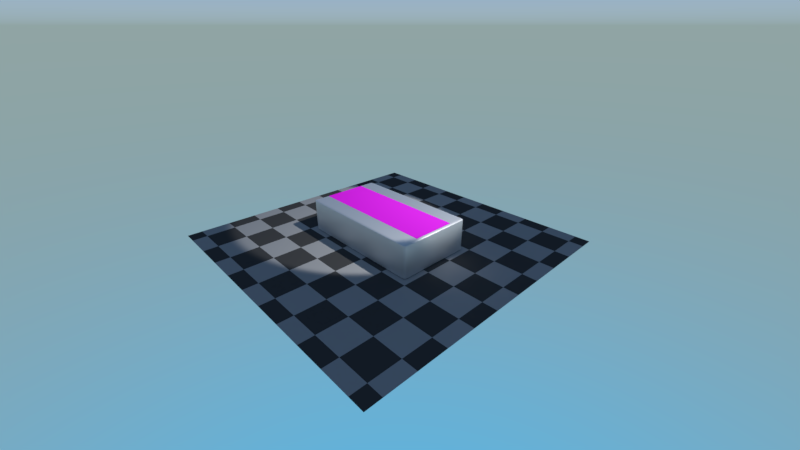 # Source: material_decal.blend  (saved by Blender 2.79.1; exported with 4.5.12 LTS)
import bpy
from mathutils import Matrix  # noqa: F401  (used for matrix-valued properties, if any)

bpy.ops.wm.read_factory_settings(use_empty=True)
scene = bpy.context.scene
scene.name = 'Scene'

# ---- collections
col_collection_1 = bpy.data.collections.new('Collection 1'); scene.collection.children.link(col_collection_1)

# ---- images (referenced by path relative to the original .blend; pixels are not part of the script)
import os
ASSET_DIR = os.environ.get("B2B_ASSET_DIR", "")  # directory of the original .blend (textures are referenced by path, not embedded)
HERE = os.path.dirname(os.path.abspath(__file__))  # packed textures are extracted next to this script under _unpacked/

def load_image(name, relpath, width, height, colorspace="sRGB"):
    """Load a texture the original file referenced (path relative to the .blend, or extracted next to this script)."""
    p = next((c for c in (os.path.join(HERE, relpath), os.path.join(ASSET_DIR, relpath)) if relpath and os.path.exists(c)), "")
    if p:
        img = bpy.data.images.load(p, check_existing=True)
        img.name = name
    else:  # same state as the original file: an image datablock whose file is absent (Cycles renders it pink)
        img = bpy.data.images.new(name, width, height)
        img.source = "FILE"
        img.filepath = "//" + (relpath or name)
    img.colorspace_settings.name = colorspace
    return img
img_dec_png = load_image('dec.png', 'dec.png', 1024, 1024, 'sRGB')
img_decbase_png = load_image('decbase.png', 'decbase.png', 1024, 1024, 'sRGB')

# ---- materials (node trees are filled in below, after node groups)
mat_material_001 = bpy.data.materials.new('Material.001')
mat_material_001.alpha_threshold = 0.0
mat_material_001.roughness = 0.5
mat_material = bpy.data.materials.new('Material')
mat_material.alpha_threshold = 0.0
mat_material.roughness = 0.5
mat_material.line_color = (0.0, 0.0, 0.0, 1.0)
mat_material_002 = bpy.data.materials.new('Material.002')
mat_material_002.alpha_threshold = 0.0
mat_material_002.roughness = 0.5
mat_material_002.line_color = (0.0, 0.0, 0.0, 1.0)

# ---- node groups
ng_armory_pbr = bpy.data.node_groups.new('Armory PBR', 'ShaderNodeTree')
_s = ng_armory_pbr.interface.new_socket(name='Surface', in_out='OUTPUT', socket_type='NodeSocketShader')
_s = ng_armory_pbr.interface.new_socket(name='Displacement', in_out='OUTPUT', socket_type='NodeSocketFloat')
_s = ng_armory_pbr.interface.new_socket(name='Base Color', in_out='INPUT', socket_type='NodeSocketColor')
_s.default_value = (0.8, 0.8, 0.8, 1.0)
_s = ng_armory_pbr.interface.new_socket(name='Opacity', in_out='INPUT', socket_type='NodeSocketFloat')
_s.default_value = 1.0
_s.min_value = 0.0
_s.max_value = 1.0
_s = ng_armory_pbr.interface.new_socket(name='Occlusion', in_out='INPUT', socket_type='NodeSocketFloat')
_s.default_value = 1.0
_s.min_value = 0.0
_s.max_value = 1.0
_s = ng_armory_pbr.interface.new_socket(name='Roughness', in_out='INPUT', socket_type='NodeSocketFloat')
_s.default_value = 0.1
_s.min_value = 0.0
_s.max_value = 1.0
_s = ng_armory_pbr.interface.new_socket(name='Metallic', in_out='INPUT', socket_type='NodeSocketFloat')
_s.min_value = 0.0
_s.max_value = 1.0
_s = ng_armory_pbr.interface.new_socket(name='Normal Map', in_out='INPUT', socket_type='NodeSocketColor')
_s.default_value = (0.5, 0.5, 1.0, 1.0)
_s = ng_armory_pbr.interface.new_socket(name='Emission', in_out='INPUT', socket_type='NodeSocketFloat')
_s.min_value = 0.0
_s.max_value = 100.0
_s = ng_armory_pbr.interface.new_socket(name='Height', in_out='INPUT', socket_type='NodeSocketFloat')
_s.min_value = 0.0
_s.max_value = 1.0
_s = ng_armory_pbr.interface.new_socket(name='Subsurface', in_out='INPUT', socket_type='NodeSocketFloat')
_s.min_value = 0.0
_s.max_value = 1.0
_N = ng_armory_pbr.nodes; _L = ng_armory_pbr.links
n0 = _N.new('ShaderNodeMix'); n0.name = 'Mix'; n0.location = (-970, 21)
n0.data_type = 'RGBA'
n0.blend_type = 'MULTIPLY'
n0.inputs[0].default_value = 1.0
n1 = _N.new('NodeGroupInput'); n1.name = 'Group Input'; n1.location = (-1317, -92)
n1.width = 152
n2 = _N.new('ShaderNodeMixShader'); n2.name = 'Mix Shader'; n2.location = (-438, -318)
n3 = _N.new('ShaderNodeEmission'); n3.name = 'Emission'; n3.location = (-721, -589)
n4 = _N.new('ShaderNodeBsdfPrincipled'); n4.name = 'Principled BSDF'; n4.location = (-744, -47)
n4.width = 185
n4.subsurface_method = 'BURLEY'
n4.inputs[3].default_value = 1.45
n4.inputs[9].default_value = (1.0, 1.0, 1.0)
n5 = _N.new('ShaderNodeNormalMap'); n5.name = 'Normal Map'; n5.location = (-1079, -425)
n6 = _N.new('NodeGroupOutput'); n6.name = 'Group Output'; n6.location = (-21, -242)
n6.width = 158
n7 = _N.new('ShaderNodeMixShader'); n7.name = 'Mix Shader.001'; n7.location = (-255, -71)
n8 = _N.new('ShaderNodeBsdfTransparent'); n8.name = 'Transparent BSDF'; n8.location = (-444, -142)
_L.new(n1.outputs[3], n4.inputs[2])
_L.new(n1.outputs[4], n4.inputs[1])
_L.new(n1.outputs[7], n6.inputs[1])
_L.new(n1.outputs[8], n4.inputs[8])
_L.new(n1.outputs[2], n0.inputs[7])
_L.new(n1.outputs[0], n0.inputs[6])
_L.new(n0.outputs[2], n4.inputs[0])
_L.new(n1.outputs[6], n2.inputs[0])
_L.new(n1.outputs[0], n3.inputs[0])
_L.new(n3.outputs[0], n2.inputs[2])
_L.new(n4.outputs[0], n2.inputs[1])
_L.new(n1.outputs[5], n5.inputs[1])
_L.new(n5.outputs[0], n4.inputs[5])
_L.new(n1.outputs[1], n7.inputs[0])
_L.new(n8.outputs[0], n7.inputs[1])
_L.new(n2.outputs[0], n7.inputs[2])
_L.new(n7.outputs[0], n6.inputs[0])
n6.is_active_output = True

# ---- material node trees
mat_material_001.use_nodes = True; mat_material_001.node_tree.nodes.clear()
_N = mat_material_001.node_tree.nodes; _L = mat_material_001.node_tree.links
n0 = _N.new('ShaderNodeOutputMaterial'); n0.name = 'Material Output'; n0.location = (300, 300)
n1 = _N.new('ShaderNodeGroup'); n1.name = 'Group.001'; n1.location = (73, 363)
n1.node_tree = ng_armory_pbr
n1.inputs[0].default_value = (0.8, 0.8, 0.8, 1.0)
n1.inputs[1].default_value = 1.0
n1.inputs[2].default_value = 1.0
n1.inputs[3].default_value = 0.6
n1.inputs[4].default_value = 1.0
n1.inputs[5].default_value = (0.5, 0.5, 1.0, 1.0)
n1.inputs[6].default_value = 0.0
n1.inputs[7].default_value = 0.0
n1.inputs[8].default_value = 0.0
_L.new(n1.outputs[0], n0.inputs[0])
n0.is_active_output = True
mat_material.use_nodes = True; mat_material.node_tree.nodes.clear()
_N = mat_material.node_tree.nodes; _L = mat_material.node_tree.links
n0 = _N.new('ShaderNodeOutputMaterial'); n0.name = 'Material Output'; n0.location = (248, 299)
n1 = _N.new('ShaderNodeTexImage'); n1.name = 'Image Texture'; n1.location = (-208, 149)
n1.width = 140
n1.image = img_dec_png
n2 = _N.new('ShaderNodeTexImage'); n2.name = 'Image Texture.001'; n2.location = (-366, 243)
n2.width = 140
n2.image = img_decbase_png
n3 = _N.new('ShaderNodeGroup'); n3.name = 'Group.001'; n3.location = (7, 288)
n3.node_tree = ng_armory_pbr
n3.inputs[1].default_value = 1.0
n3.inputs[2].default_value = 1.0
n3.inputs[3].default_value = 0.6
n3.inputs[4].default_value = 0.0
n3.inputs[6].default_value = 0.0
n3.inputs[7].default_value = 0.0
n3.inputs[8].default_value = 0.0
_L.new(n2.outputs[0], n3.inputs[0])
_L.new(n1.outputs[0], n3.inputs[5])
_L.new(n3.outputs[0], n0.inputs[0])
n0.is_active_output = True
mat_material_002.use_nodes = True; mat_material_002.node_tree.nodes.clear()
_N = mat_material_002.node_tree.nodes; _L = mat_material_002.node_tree.links
n0 = _N.new('ShaderNodeOutputMaterial'); n0.name = 'Material Output'; n0.location = (225, 310)
n1 = _N.new('ShaderNodeTexCoord'); n1.name = 'Texture Coordinate'; n1.location = (-516, 428)
n2 = _N.new('ShaderNodeTexChecker'); n2.name = 'Checker Texture'; n2.location = (-260, 423)
n2.inputs[1].default_value = (0.3476, 0.3476, 0.3476, 1.0)
n2.inputs[2].default_value = (0.06009, 0.06009, 0.06009, 1.0)
n3 = _N.new('ShaderNodeBsdfDiffuse'); n3.name = 'Diffuse BSDF'; n3.location = (-31, 302)
n3.width = 160
_L.new(n1.outputs[2], n2.inputs[0])
_L.new(n2.outputs[0], n3.inputs[0])
_L.new(n3.outputs[0], n0.inputs[0])
n0.is_active_output = True

# ---- world
world_world = bpy.data.worlds.new('World'); scene.world = world_world
world_world.use_nodes = True; world_world.node_tree.nodes.clear()
_N = world_world.node_tree.nodes; _L = world_world.node_tree.links
n0 = _N.new('ShaderNodeOutputWorld'); n0.name = 'World Output'; n0.location = (300, 300)
n1 = _N.new('ShaderNodeBackground'); n1.name = 'Background'; n1.location = (10, 300)
n1.inputs[1].default_value = 2.0
n2 = _N.new('ShaderNodeTexSky'); n2.name = 'Sky Texture'; n2.location = (-232, 284)
n2.sky_type = 'HOSEK_WILKIE'
n2.sun_elevation = 1.571
_L.new(n1.outputs[0], n0.inputs[0])
_L.new(n2.outputs[0], n1.inputs[0])
n0.is_active_output = True
world_world.color = (0.05088, 0.05088, 0.05088)
world_world.use_sun_shadow = False
world_world.sun_shadow_jitter_overblur = 0.0
world_world.cycles.sampling_method = 'MANUAL'

# ---- cameras
cam_camera = bpy.data.cameras.new('Camera')
cam_camera.clip_end = 200.0
cam_camera.lens = 16.0
cam_camera.sensor_width = 32.0
cam_camera.sensor_height = 18.0
cam_camera.ortho_scale = 7.314
cam_camera.dof.focus_distance = 0.0

# ---- lights
light_lamp_001 = bpy.data.lights.new('Lamp.001', 'SPOT')
light_lamp_001.transmission_factor = 0.0
light_lamp_001.cutoff_distance = 30.0
light_lamp_001.energy = 4000.0
light_lamp_001.shadow_buffer_clip_start = 1.001
light_lamp_001.shadow_soft_size = 0.1
light_lamp_001.shadow_maximum_resolution = 0.006
light_lamp_001.use_absolute_resolution = True
light_lamp_001.spot_size = 0.4817

# ---- meshes
me_cube_001 = bpy.data.meshes.new('Cube.001')
me_cube_001.from_pydata([(-1.0, -1.0, -1.0), (-1.0, -1.0, 1.0), (-1.0, 1.0, -1.0), (-1.0, 1.0, 1.0), (1.0, -1.0, -1.0), (1.0, -1.0, 1.0), (1.0, 1.0, -1.0), (1.0, 1.0, 1.0)], [], [(0, 1, 3, 2), (2, 3, 7, 6), (6, 7, 5, 4), (4, 5, 1, 0), (2, 6, 4, 0), (7, 3, 1, 5)])
me_cube_001.polygons.foreach_set('use_smooth', [True] * 6)
me_cube_001.materials.append(mat_material_001)
me_cube_001.use_remesh_preserve_volume = False
me_cube_001.use_remesh_preserve_attributes = False
me_cube_001.use_mirror_vertex_groups = False
me_cube_001.update()
me_plane_002 = bpy.data.meshes.new('Plane.002')
me_plane_002.from_pydata([(-1.0, -1.0, 0.0), (1.0, -1.0, 0.0), (-1.0, 1.0, 0.0), (1.0, 1.0, 0.0)], [], [(0, 1, 3, 2)])
_uv = me_plane_002.uv_layers.new(name='UVMap')
_uv.uv.foreach_set('vector', [0.0001, 9.998e-05, 0.9999, 9.998e-05, 0.9999, 0.9999, 9.998e-05, 0.9999])
me_plane_002.materials.append(mat_material)
me_plane_002.use_remesh_preserve_volume = False
me_plane_002.use_remesh_preserve_attributes = False
me_plane_002.use_mirror_vertex_groups = False
me_plane_002.update()
me_plane = bpy.data.meshes.new('Plane')
me_plane.from_pydata([(-1.0, -1.0, 0.0), (1.0, -1.0, 0.0), (-1.0, 1.0, 0.0), (1.0, 1.0, 0.0)], [], [(0, 1, 3, 2)])
_uv = me_plane.uv_layers.new(name='UVMap')
_uv.uv.foreach_set('vector', [-0.4998, -0.4998, 1.5, -0.4998, 1.5, 1.5, -0.4998, 1.5])
me_plane.materials.append(mat_material_002)
me_plane.use_remesh_preserve_volume = False
me_plane.use_remesh_preserve_attributes = False
me_plane.use_mirror_vertex_groups = False
me_plane.update()

# ---- objects
ob_cube = bpy.data.objects.new('Cube', me_cube_001)
ob_plane_003 = bpy.data.objects.new('Plane.003', me_plane_002)
ob_plane_001 = bpy.data.objects.new('Plane.001', me_plane_002)
ob_plane_005 = bpy.data.objects.new('Plane.005', me_plane_002)
ob_camera = bpy.data.objects.new('Camera', cam_camera)
ob_plane = bpy.data.objects.new('Plane', me_plane)
ob_lamp = bpy.data.objects.new('Lamp', light_lamp_001)

# ---- transforms, parenting, visibility, modifiers, constraints
ob_cube.location = (0.0, 0.0, 0.4478)
ob_cube.scale = (1.857, 1.057, 0.455)
ob_cube.lineart.crease_threshold = 0.0
_m = ob_cube.modifiers.new('Bevel', 'BEVEL')
_m.width = 0.054
_m.width_pct = 0.054
_m.segments = 6
_m.limit_method = 'NONE'
_m.spread = 0.0
ob_plane_003.parent = ob_cube
ob_plane_003.matrix_parent_inverse = Matrix(((0.5385, 0.0, 0.0, 0.0), (0.0, 0.9464, 0.0, 0.0), (0.0, 0.0, 2.198, -0.9843), (0.0, 0.0, 0.0, 1.0)))
ob_plane_003.location = (-1.216, 0.0, 0.9041)
ob_plane_003.scale = (0.6, 0.6, 0.6)
ob_plane_003.lineart.crease_threshold = 0.0
ob_plane_001.parent = ob_cube
ob_plane_001.matrix_parent_inverse = Matrix(((0.5385, 0.0, 0.0, 0.0), (0.0, 0.9464, 0.0, 0.0), (0.0, 0.0, 2.198, -0.9843), (0.0, 0.0, 0.0, 1.0)))
ob_plane_001.location = (1.184, 0.0, 0.9041)
ob_plane_001.scale = (0.6, 0.6, 0.6)
ob_plane_001.lineart.crease_threshold = 0.0
ob_plane_005.parent = ob_cube
ob_plane_005.matrix_parent_inverse = Matrix(((0.5385, 0.0, 0.0, 0.0), (0.0, 0.9464, 0.0, 0.0), (0.0, 0.0, 2.198, -0.9843), (0.0, 0.0, 0.0, 1.0)))
ob_plane_005.location = (-0.01601, 0.0, 0.9041)
ob_plane_005.scale = (0.6, 0.6, 0.6)
ob_plane_005.lineart.crease_threshold = 0.0
ob_camera.location = (7.481, -6.508, 5.344)
ob_camera.rotation_euler = (1.109, 0.0, 0.8149)
ob_camera.lock_rotations_4d = False
ob_camera.empty_display_type = 'ARROWS'
ob_camera.color = (0.0, 0.0, 0.0, 0.0)
ob_camera.display_type = 'WIRE'
ob_camera.lineart.crease_threshold = 0.0
ob_plane.location = (0.0, 0.0, -0.01424)
ob_plane.scale = (4.0, 4.0, 4.0)
ob_plane.lineart.crease_threshold = 0.0
ob_lamp.location = (5.408, 2.543, 9.216)
ob_lamp.rotation_euler = (0.6503, 0.05522, 1.866)
ob_lamp.lock_rotations_4d = False
ob_lamp.empty_display_type = 'ARROWS'
ob_lamp.color = (0.0, 0.0, 0.0, 0.0)
ob_lamp.lineart.crease_threshold = 0.0

# ---- collection membership
col_collection_1.objects.link(ob_cube)
col_collection_1.objects.link(ob_plane_003)
col_collection_1.objects.link(ob_plane_001)
col_collection_1.objects.link(ob_plane_005)
col_collection_1.objects.link(ob_camera)
col_collection_1.objects.link(ob_plane)
col_collection_1.objects.link(ob_lamp)

# ---- scene / render settings (as saved in the file)
scene.camera = ob_camera
scene.frame_start = 1; scene.frame_end = 250; scene.frame_set(1)
scene.render.engine = 'CYCLES'
scene.render.resolution_percentage = 50
scene.render.fps = 60
scene.render.dither_intensity = 0.0
scene.cycles.use_denoising = False
scene.cycles.samples = 128
scene.cycles.sampling_pattern = 'TABULATED_SOBOL'
scene.cycles.light_sampling_threshold = 0.0
scene.cycles.use_adaptive_sampling = False
scene.cycles.use_light_tree = False
scene.cycles.blur_glossy = 0.0
scene.cycles.sample_clamp_indirect = 0.0
scene.view_settings.view_transform = 'Standard'
bpy.context.view_layer.update()
